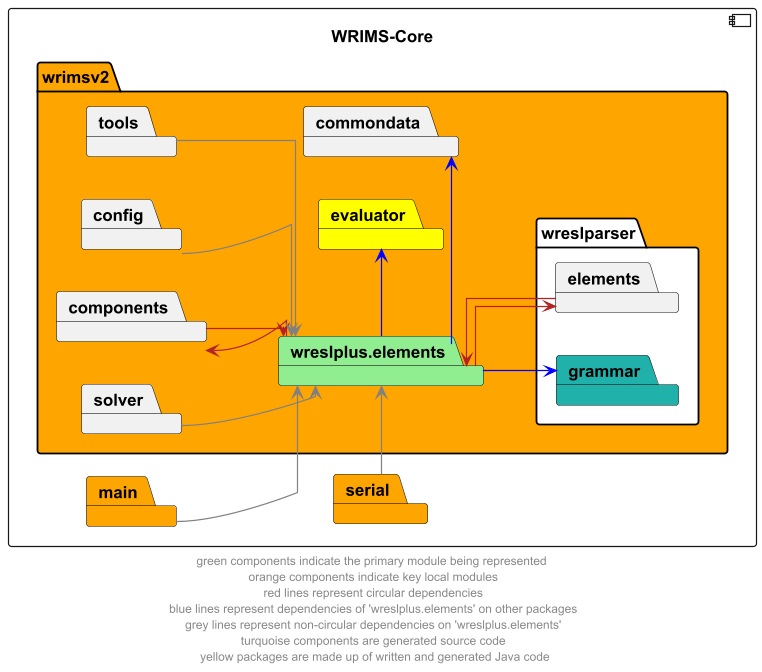

The diagram above was rendered by PlantUML. Its source (embedded in the PNG):
@startuml
left to right direction
skinparam linetype ortho

component wrims_core as "WRIMS-Core" {
        package wrimsv2 #orange {
            package wreslplus.elements #lightgreen
        package commondata
        package components
        package evaluator #yellow
        package wreslparser #white {
            package elements
            package grammar #lightseagreen
        }
        package config
        package solver
        package tools
    }
    package main #orange
    package serial #orange
}

wreslplus.elements -l->  components #firebrick
components -->  wreslplus.elements #firebrick
wreslplus.elements -->  elements #firebrick
elements -l->  wreslplus.elements #firebrick

wreslplus.elements -r->  commondata #blue
wreslplus.elements -r->  evaluator #blue
wreslplus.elements -->  grammar #blue

config -->  wreslplus.elements #grey
solver -->  wreslplus.elements #grey
tools -->  wreslplus.elements #grey

main --> wreslplus.elements #grey
serial -r-> wreslplus.elements #grey

' The following relationships are hidden and used to format the diagram. They do not represent actual dependencies.
elements -u[hidden]-> tools
serial -u[hidden]-> main
components -r[hidden]-> config

footer "green components indicate the primary module being represented \n orange components indicate key local modules \n red lines represent circular dependencies \n blue lines represent dependencies of 'wreslplus.elements' on other packages \n grey lines represent non-circular dependencies on 'wreslplus.elements' \n turquoise components are generated source code \n yellow packages are made up of written and generated Java code"
@enduml